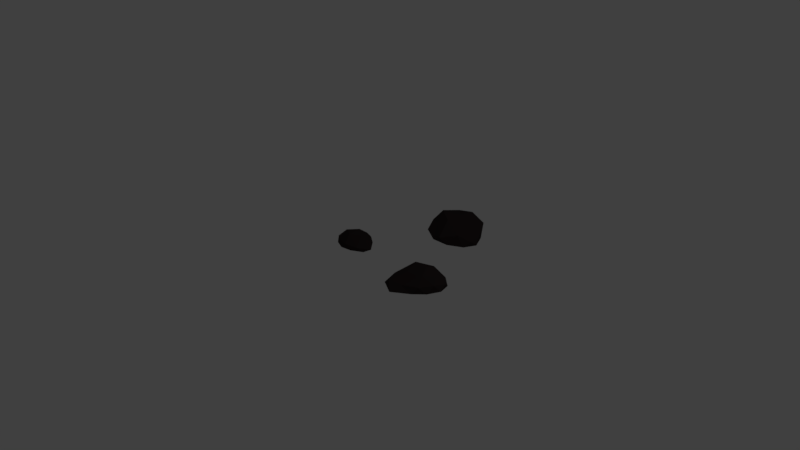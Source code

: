 # Source: 3rocks.blend  (saved by Blender 2.77.0; exported with 4.5.12 LTS)
import bpy
from mathutils import Matrix  # noqa: F401  (used for matrix-valued properties, if any)

bpy.ops.wm.read_factory_settings(use_empty=True)
scene = bpy.context.scene
scene.name = 'Scene'

# ---- collections
col_collection_1 = bpy.data.collections.new('Collection 1'); scene.collection.children.link(col_collection_1)

# ---- materials (node trees are filled in below, after node groups)
mat_rock_002 = bpy.data.materials.new('rock.002')
mat_rock_002.alpha_threshold = 0.0
mat_rock_002.diffuse_color = (0.04445, 0.04149, 0.03599, 1.0)
mat_rock_002.specular_color = (0.01961, 0.01961, 0.01961)
mat_rock_002.roughness = 0.5

# ---- material node trees
mat_rock_002.use_nodes = True; mat_rock_002.node_tree.nodes.clear()
_N = mat_rock_002.node_tree.nodes; _L = mat_rock_002.node_tree.links
n0 = _N.new('ShaderNodeOutputMaterial'); n0.name = 'Material Output'; n0.location = (300, 300)
n1 = _N.new('ShaderNodeBsdfDiffuse'); n1.name = 'Diffuse BSDF'; n1.location = (10, 300)
n1.inputs[0].default_value = (0.03106, 0.02257, 0.02257, 1.0)
_L.new(n1.outputs[0], n0.inputs[0])
n0.is_active_output = True

# ---- world
world_world = bpy.data.worlds.new('World'); scene.world = world_world
world_world.color = (0.05088, 0.05088, 0.05088)
world_world.use_sun_shadow = False
world_world.sun_shadow_jitter_overblur = 0.0
world_world.cycles.sampling_method = 'MANUAL'

# ---- cameras
cam_camera = bpy.data.cameras.new('Camera')
cam_camera.clip_end = 100.0
cam_camera.lens = 35.0
cam_camera.sensor_width = 32.0
cam_camera.sensor_height = 18.0
cam_camera.ortho_scale = 7.314
cam_camera.dof.focus_distance = 0.0

# ---- lights
light_lamp = bpy.data.lights.new('Lamp', 'POINT')
light_lamp.transmission_factor = 0.0
light_lamp.cutoff_distance = 30.0
light_lamp.energy = 100.0
light_lamp.shadow_buffer_clip_start = 1.001
light_lamp.shadow_soft_size = 0.1
light_lamp.shadow_maximum_resolution = 0.006
light_lamp.use_absolute_resolution = True

# ---- meshes
me_icosphere_004 = bpy.data.meshes.new('Icosphere.004')
me_icosphere_004.from_pydata([(1.984, -0.0151, -2.835), (2.545, -0.0195, -2.245), (1.56, 0.04487, -2.28), (1.099, 0.004469, -3.021), (1.87, -0.04735, -3.615), (2.76, -0.09508, -3.108), (2.109, 0.2228, -1.913), (1.016, 0.2447, -2.736), (1.339, 0.1774, -3.499), (2.439, 0.2432, -3.788), (2.929, 0.1046, -2.601), (2.09, 0.6942, -2.982), (1.751, 0.01476, -2.469), (2.324, -0.02497, -2.479), (2.081, -0.0193, -2.04), (2.784, -0.07389, -2.636), (2.438, -0.0598, -2.998), (1.492, -0.003515, -2.927), (1.253, 0.02275, -2.642), (1.907, -0.03058, -3.295), (1.33, -0.01745, -3.398), (2.365, -0.07057, -3.466), (2.809, -0.06469, -2.368), (2.945, -0.1216, -2.869), (1.775, 0.01426, -1.971), (2.363, -0.007421, -2.019), (0.9784, 0.003662, -2.852), (1.104, 0.01059, -2.372), (1.565, -0.06712, -3.646), (1.021, -0.03297, -3.3), (2.674, -0.1239, -3.396), (2.23, -0.02529, -3.897), (2.621, 0.3545, -2.283), (1.456, 0.3495, -2.518), (0.9617, 0.2305, -3.133), (1.84, 0.3363, -3.955), (2.829, 0.08987, -3.138), (1.94, 0.6125, -2.499), (2.62, 0.6168, -2.726), (1.351, 0.6674, -2.88), (1.644, 0.5963, -3.402), (2.295, 0.766, -3.341), (3.482, -0.1147, 0.2324), (4.133, -0.09577, 0.4078), (3.44, -0.1519, 1.008), (2.612, -0.171, 0.6131), (3.065, -0.1157, -0.2713), (3.915, -0.09948, -0.2988), (3.855, 0.104, 0.794), (2.701, -0.02448, 0.9575), (2.73, 0.017, 0.05662), (3.445, 0.05526, -0.4701), (4.243, 0.05639, 0.003799), (3.497, 0.403, 0.1052), (3.491, -0.1377, 0.6237), (3.877, -0.1091, 0.337), (3.84, -0.1148, 0.7221), (4.135, -0.1015, 0.02547), (3.733, -0.104, -0.08005), (3.089, -0.1444, 0.3824), (2.868, -0.1704, 1.006), (3.229, -0.1132, -0.06053), (2.778, -0.1486, 0.1146), (3.48, -0.09784, -0.3802), (4.268, -0.104, 0.2045), (4.15, -0.116, -0.2113), (3.686, -0.1365, 0.9308), (4.08, -0.1001, 0.6349), (2.477, -0.196, 0.9283), (3.072, -0.1688, 1.277), (2.838, -0.1574, -0.1644), (2.579, -0.1933, 0.3312), (3.73, -0.1176, -0.4676), (3.24, -0.1287, -0.4606), (4.164, 0.1435, 0.4211), (3.331, 0.07207, 1.0), (2.538, 0.009633, 0.5414), (3.064, 0.05627, -0.341), (3.94, 0.06006, -0.3337), (3.73, 0.3389, 0.4959), (3.998, 0.323, 0.1373), (3.045, 0.2292, 0.4879), (2.967, 0.3803, 0.03135), (3.505, 0.3239, -0.2531), (-0.1139, -0.1447, -0.1062), (0.4166, -0.0863, 0.3401), (-0.247, -0.06247, 0.447), (-0.7057, -0.1344, -0.151), (-0.2941, -0.1807, -0.6574), (0.4586, -0.05545, -0.2498), (0.06447, 0.112, 0.5154), (-0.6922, 0.03138, 0.1734), (-0.6875, -0.1211, -0.5876), (0.1142, 0.001516, -0.6033), (0.7292, -0.0757, -0.05038), (-0.04113, 0.3717, -0.2281), (-0.178, -0.08953, 0.225), (0.2152, -0.06725, 0.1844), (0.06552, -0.06081, 0.4515), (0.5837, -0.1416, -0.02196), (0.2211, -0.0902, -0.1913), (-0.4734, -0.1834, -0.1688), (-0.5577, -0.08421, 0.1958), (-0.2573, -0.2011, -0.4613), (-0.6365, -0.196, -0.4889), (0.1141, -0.1017, -0.5176), (0.5976, -0.1306, 0.1843), (0.6312, -0.1134, -0.1415), (-0.1128, -0.06573, 0.5444), (0.278, -0.07325, 0.4748), (-0.7479, -0.08401, 0.06637), (-0.4729, -0.06573, 0.398), (-0.4939, -0.1984, -0.6599), (-0.7692, -0.1457, -0.3469), (0.3751, -0.06703, -0.4407), (-0.04783, -0.1298, -0.6735), (0.5019, 0.06927, 0.3833), (-0.3382, 0.1032, 0.4066), (-0.8216, -0.01211, -0.2326), (-0.2924, -0.08454, -0.7329), (0.4964, 0.06424, -0.263), (-0.01243, 0.3853, 0.2549), (0.3648, 0.3505, 0.03505), (-0.6227, 0.1789, -0.1349), (-0.5775, 0.04109, -0.6033), (0.03853, 0.1658, -0.4922)], [], [(0, 13, 12), (1, 13, 15), (0, 12, 17), (0, 17, 19), (0, 19, 16), (1, 15, 22), (2, 14, 24), (3, 18, 26), (4, 20, 28), (5, 21, 30), (1, 22, 25), (2, 24, 27), (3, 26, 29), (4, 28, 31), (5, 30, 23), (6, 32, 37), (7, 33, 39), (8, 34, 40), (9, 35, 41), (10, 36, 38), (38, 41, 11), (38, 36, 41), (36, 9, 41), (41, 40, 11), (41, 35, 40), (35, 8, 40), (40, 39, 11), (40, 34, 39), (34, 7, 39), (39, 37, 11), (39, 33, 37), (33, 6, 37), (37, 38, 11), (37, 32, 38), (32, 10, 38), (23, 36, 10), (23, 30, 36), (30, 9, 36), (31, 35, 9), (31, 28, 35), (28, 8, 35), (29, 34, 8), (29, 26, 34), (26, 7, 34), (27, 33, 7), (27, 24, 33), (24, 6, 33), (25, 32, 6), (25, 22, 32), (22, 10, 32), (30, 31, 9), (30, 21, 31), (21, 4, 31), (28, 29, 8), (28, 20, 29), (20, 3, 29), (26, 27, 7), (26, 18, 27), (18, 2, 27), (24, 25, 6), (24, 14, 25), (14, 1, 25), (22, 23, 10), (22, 15, 23), (15, 5, 23), (16, 21, 5), (16, 19, 21), (19, 4, 21), (19, 20, 4), (19, 17, 20), (17, 3, 20), (17, 18, 3), (17, 12, 18), (12, 2, 18), (15, 16, 5), (15, 13, 16), (13, 0, 16), (12, 14, 2), (12, 13, 14), (13, 1, 14), (42, 55, 54), (43, 55, 57), (42, 54, 59), (42, 59, 61), (42, 61, 58), (43, 57, 64), (44, 56, 66), (45, 60, 68), (46, 62, 70), (47, 63, 72), (43, 64, 67), (44, 66, 69), (45, 68, 71), (46, 70, 73), (47, 72, 65), (48, 74, 79), (49, 75, 81), (50, 76, 82), (51, 77, 83), (52, 78, 80), (80, 83, 53), (80, 78, 83), (78, 51, 83), (83, 82, 53), (83, 77, 82), (77, 50, 82), (82, 81, 53), (82, 76, 81), (76, 49, 81), (81, 79, 53), (81, 75, 79), (75, 48, 79), (79, 80, 53), (79, 74, 80), (74, 52, 80), (65, 78, 52), (65, 72, 78), (72, 51, 78), (73, 77, 51), (73, 70, 77), (70, 50, 77), (71, 76, 50), (71, 68, 76), (68, 49, 76), (69, 75, 49), (69, 66, 75), (66, 48, 75), (67, 74, 48), (67, 64, 74), (64, 52, 74), (72, 73, 51), (72, 63, 73), (63, 46, 73), (70, 71, 50), (70, 62, 71), (62, 45, 71), (68, 69, 49), (68, 60, 69), (60, 44, 69), (66, 67, 48), (66, 56, 67), (56, 43, 67), (64, 65, 52), (64, 57, 65), (57, 47, 65), (58, 63, 47), (58, 61, 63), (61, 46, 63), (61, 62, 46), (61, 59, 62), (59, 45, 62), (59, 60, 45), (59, 54, 60), (54, 44, 60), (57, 58, 47), (57, 55, 58), (55, 42, 58), (54, 56, 44), (54, 55, 56), (55, 43, 56), (84, 97, 96), (85, 97, 99), (84, 96, 101), (84, 101, 103), (84, 103, 100), (85, 99, 106), (86, 98, 108), (87, 102, 110), (88, 104, 112), (89, 105, 114), (85, 106, 109), (86, 108, 111), (87, 110, 113), (88, 112, 115), (89, 114, 107), (90, 116, 121), (91, 117, 123), (92, 118, 124), (93, 119, 125), (94, 120, 122), (122, 125, 95), (122, 120, 125), (120, 93, 125), (125, 124, 95), (125, 119, 124), (119, 92, 124), (124, 123, 95), (124, 118, 123), (118, 91, 123), (123, 121, 95), (123, 117, 121), (117, 90, 121), (121, 122, 95), (121, 116, 122), (116, 94, 122), (107, 120, 94), (107, 114, 120), (114, 93, 120), (115, 119, 93), (115, 112, 119), (112, 92, 119), (113, 118, 92), (113, 110, 118), (110, 91, 118), (111, 117, 91), (111, 108, 117), (108, 90, 117), (109, 116, 90), (109, 106, 116), (106, 94, 116), (114, 115, 93), (114, 105, 115), (105, 88, 115), (112, 113, 92), (112, 104, 113), (104, 87, 113), (110, 111, 91), (110, 102, 111), (102, 86, 111), (108, 109, 90), (108, 98, 109), (98, 85, 109), (106, 107, 94), (106, 99, 107), (99, 89, 107), (100, 105, 89), (100, 103, 105), (103, 88, 105), (103, 104, 88), (103, 101, 104), (101, 87, 104), (101, 102, 87), (101, 96, 102), (96, 86, 102), (99, 100, 89), (99, 97, 100), (97, 84, 100), (96, 98, 86), (96, 97, 98), (97, 85, 98)])
me_icosphere_004.materials.append(mat_rock_002)
me_icosphere_004.use_remesh_preserve_volume = False
me_icosphere_004.use_remesh_preserve_attributes = False
me_icosphere_004.use_mirror_vertex_groups = False
me_icosphere_004.update()

# ---- objects
ob_lamp = bpy.data.objects.new('Lamp', light_lamp)
ob_camera = bpy.data.objects.new('Camera', cam_camera)
ob_icosphere_003 = bpy.data.objects.new('Icosphere.003', me_icosphere_004)

# ---- transforms, parenting, visibility, modifiers, constraints
ob_lamp.location = (4.076, 1.005, 5.904)
ob_lamp.rotation_euler = (0.6503, 0.05522, 1.866)
ob_lamp.lock_rotations_4d = False
ob_lamp.empty_display_type = 'ARROWS'
ob_lamp.color = (0.0, 0.0, 0.0, 0.0)
ob_lamp.lineart.crease_threshold = 0.0
ob_camera.location = (7.481, -6.508, 5.344)
ob_camera.rotation_euler = (1.109, 0.01082, 0.8149)
ob_camera.lock_rotations_4d = False
ob_camera.empty_display_type = 'ARROWS'
ob_camera.color = (0.0, 0.0, 0.0, 0.0)
ob_camera.display_type = 'WIRE'
ob_camera.lineart.crease_threshold = 0.0
ob_icosphere_003.location = (-0.541, 0.157, -0.0712)
ob_icosphere_003.rotation_euler = (1.571, 0.0, 0.0)
ob_icosphere_003.scale = (0.3927, 0.3927, 0.3927)
ob_icosphere_003.lineart.crease_threshold = 0.0

# ---- collection membership
col_collection_1.objects.link(ob_lamp)
col_collection_1.objects.link(ob_camera)
col_collection_1.objects.link(ob_icosphere_003)

# ---- scene / render settings (as saved in the file)
scene.camera = ob_camera
scene.frame_start = 1; scene.frame_end = 250; scene.frame_set(1)
scene.render.engine = 'CYCLES'
scene.render.resolution_percentage = 50
scene.render.dither_intensity = 0.0
scene.cycles.use_denoising = False
scene.cycles.samples = 128
scene.cycles.sampling_pattern = 'TABULATED_SOBOL'
scene.cycles.light_sampling_threshold = 0.0
scene.cycles.use_adaptive_sampling = False
scene.cycles.use_light_tree = False
scene.cycles.blur_glossy = 0.0
scene.cycles.sample_clamp_indirect = 0.0
scene.view_settings.view_transform = 'Standard'
bpy.context.view_layer.update()
